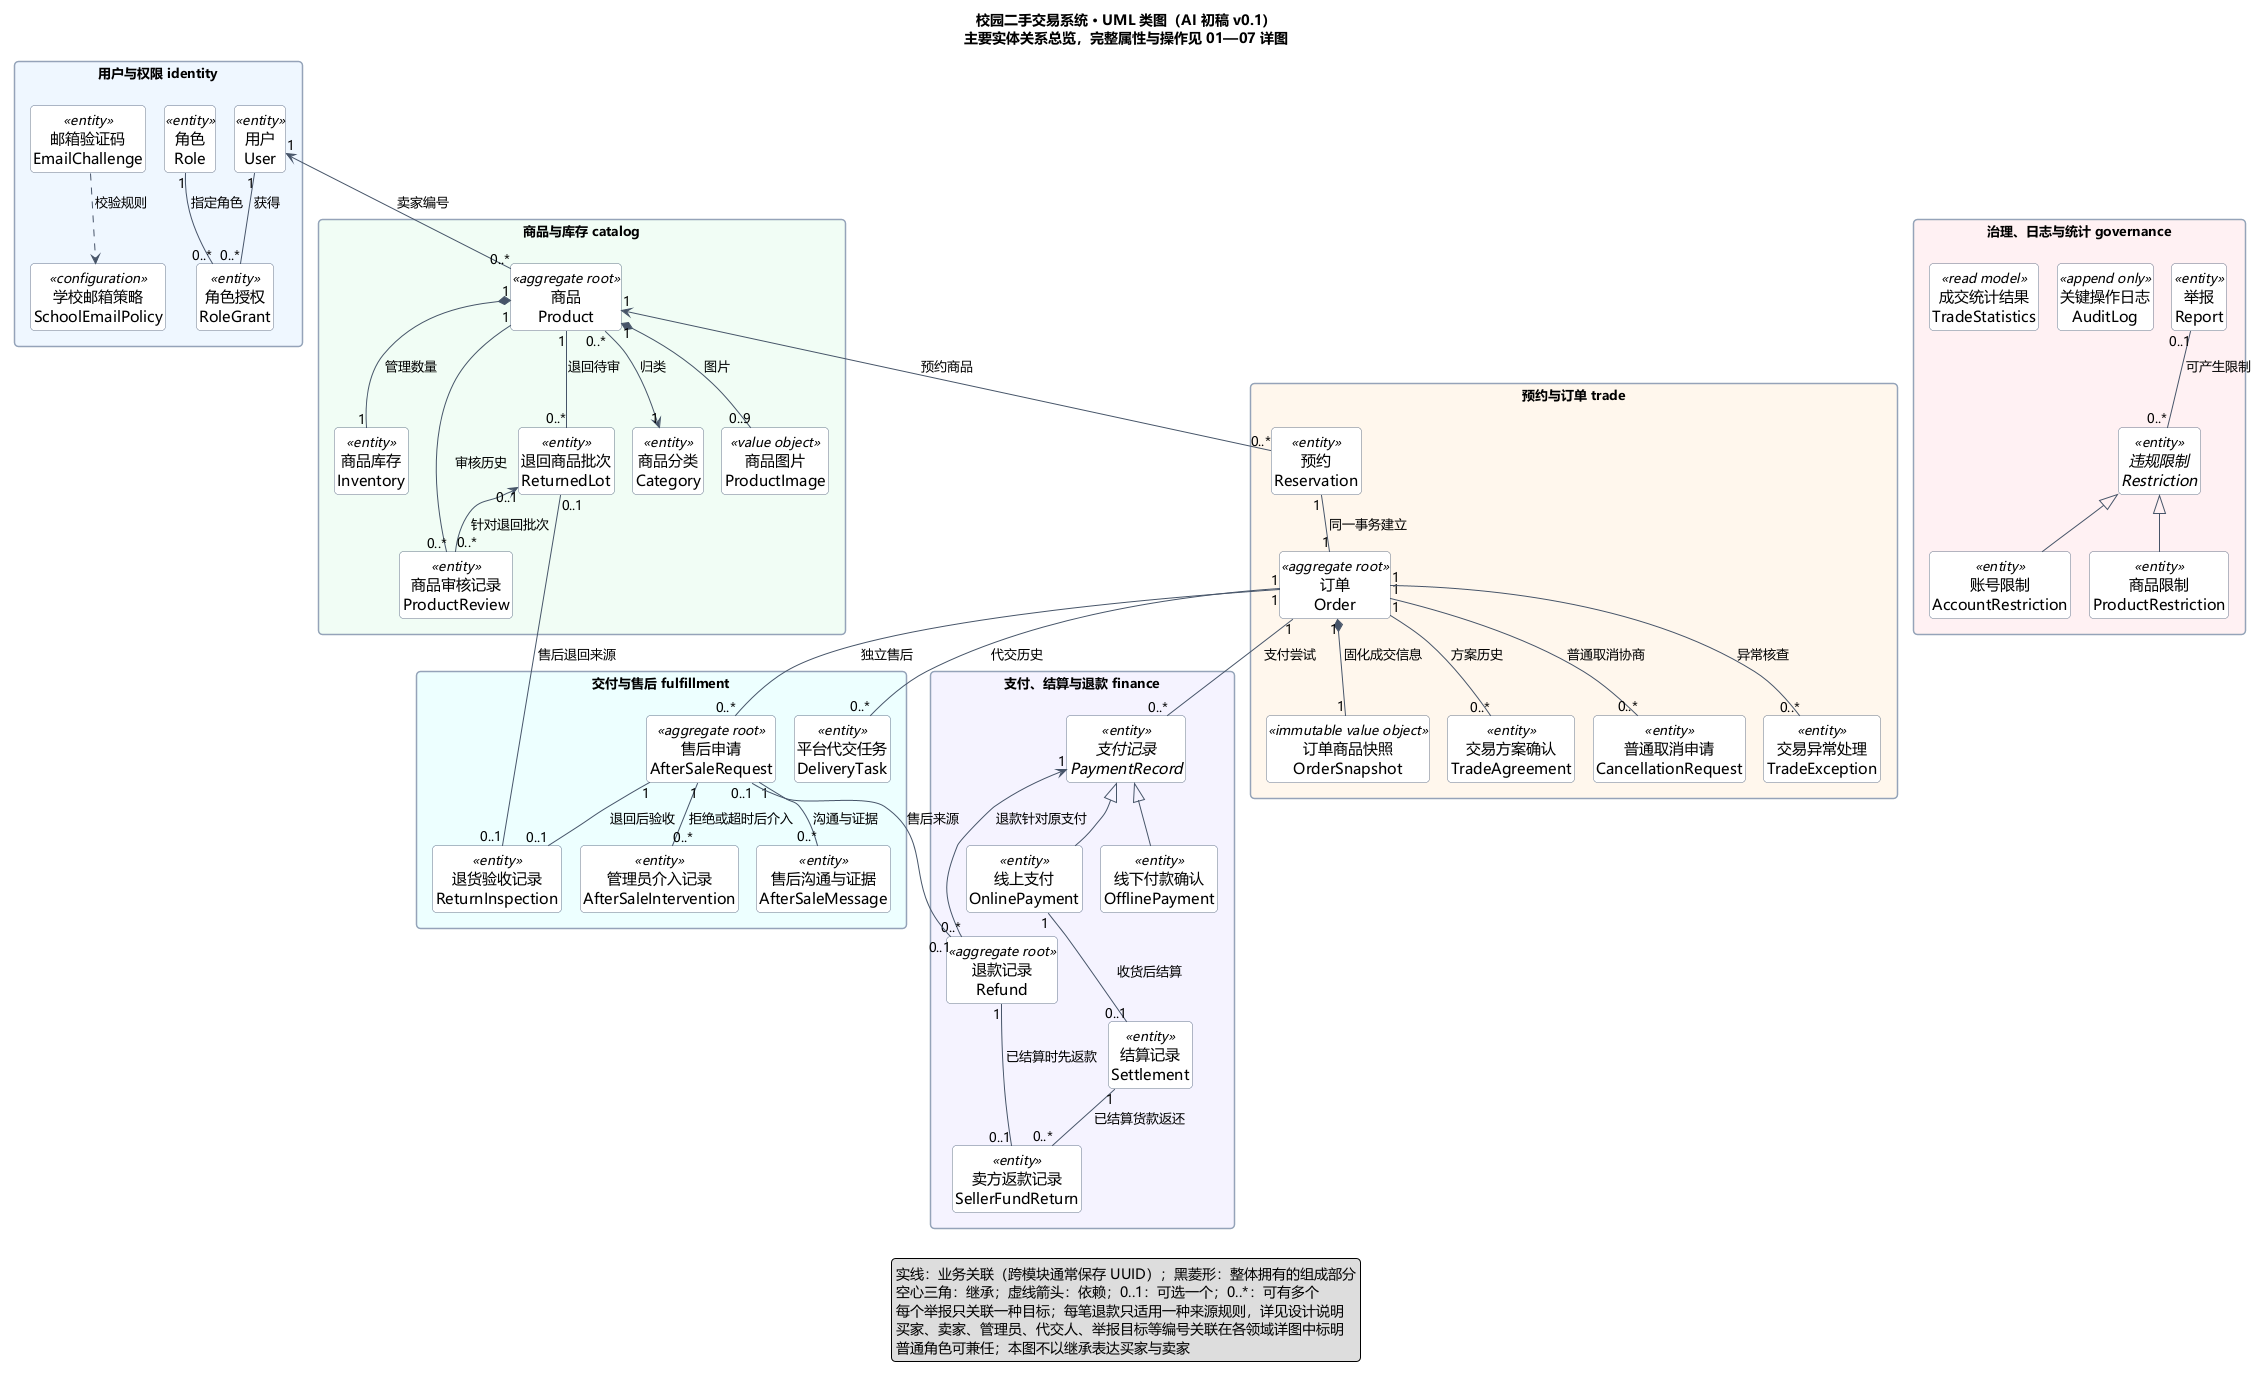

The diagram above was rendered by PlantUML. Its source (embedded in the PNG):
@startuml
!include model/style.iuml
title 校园二手交易系统 · UML 类图（AI 初稿 v0.1）\n主要实体关系总览，完整属性与操作见 01—07 详图
!include model/identity.iuml
!include model/catalog.iuml
!include model/trade.iuml
!include model/finance.iuml
!include model/fulfillment.iuml
!include model/governance.iuml
hide members
User "1" <-- "0..*" Product : 卖家编号
Product "1" <-- "0..*" Reservation : 预约商品
Order "1" -- "0..*" PaymentRecord : 支付尝试
Order "1" -- "0..*" DeliveryTask : 代交历史
Order "1" -- "0..*" AfterSaleRequest : 独立售后
AfterSaleRequest "0..1" -- "0..1" Refund : 售后来源
ReturnInspection "0..1" -- "0..1" ReturnedLot : 售后退回来源
User -[hidden]down-> Report
legend bottom
  实线：业务关联（跨模块通常保存 UUID）；黑菱形：整体拥有的组成部分
  空心三角：继承；虚线箭头：依赖；0..1：可选一个；0..*：可有多个
  每个举报只关联一种目标；每笔退款只适用一种来源规则，详见设计说明
  买家、卖家、管理员、代交人、举报目标等编号关联在各领域详图中标明
  普通角色可兼任；本图不以继承表达买家与卖家
endlegend
@enduml